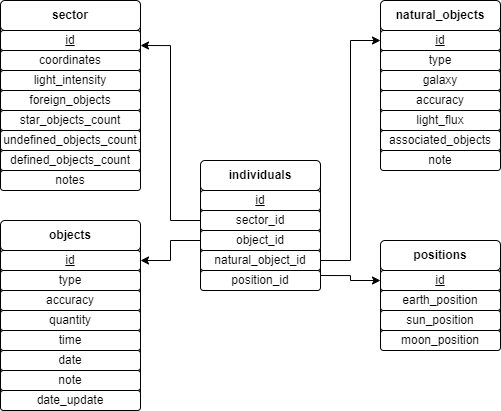

The diagram above was exported from draw.io. Its source (the exported page's mxGraphModel, read from the mxfile embedded in the PNG):
<mxGraphModel dx="432" dy="852" grid="1" gridSize="10" guides="1" tooltips="1" connect="1" arrows="1" fold="1" page="1" pageScale="1" pageWidth="1100" pageHeight="850" background="none" math="0" shadow="0">
  <root>
    <mxCell id="0" />
    <mxCell id="1" parent="0" />
    <mxCell id="3mFyxEoDsZXiB2dzhJm5-1" value="" style="group" vertex="1" connectable="0" parent="1">
      <mxGeometry x="370" y="260" width="120" height="130" as="geometry" />
    </mxCell>
    <mxCell id="3mFyxEoDsZXiB2dzhJm5-2" value="" style="rounded=1;whiteSpace=wrap;html=1;align=center;container=0;" vertex="1" parent="3mFyxEoDsZXiB2dzhJm5-1">
      <mxGeometry width="120" height="130" as="geometry" />
    </mxCell>
    <mxCell id="3mFyxEoDsZXiB2dzhJm5-3" value="&lt;b&gt;individuals&lt;/b&gt;" style="rounded=1;whiteSpace=wrap;html=1;container=0;" vertex="1" parent="3mFyxEoDsZXiB2dzhJm5-1">
      <mxGeometry width="120" height="30" as="geometry" />
    </mxCell>
    <mxCell id="3mFyxEoDsZXiB2dzhJm5-4" value="id" style="rounded=1;whiteSpace=wrap;html=1;strokeColor=default;container=0;fontStyle=4" vertex="1" parent="3mFyxEoDsZXiB2dzhJm5-1">
      <mxGeometry y="30" width="120" height="20" as="geometry" />
    </mxCell>
    <mxCell id="3mFyxEoDsZXiB2dzhJm5-5" value="sector_id" style="rounded=1;whiteSpace=wrap;html=1;strokeColor=default;container=0;" vertex="1" parent="3mFyxEoDsZXiB2dzhJm5-1">
      <mxGeometry y="50" width="120" height="20" as="geometry" />
    </mxCell>
    <mxCell id="3mFyxEoDsZXiB2dzhJm5-6" value="object_id" style="rounded=1;whiteSpace=wrap;html=1;strokeColor=default;container=0;" vertex="1" parent="3mFyxEoDsZXiB2dzhJm5-1">
      <mxGeometry y="70" width="120" height="20" as="geometry" />
    </mxCell>
    <mxCell id="3mFyxEoDsZXiB2dzhJm5-7" value="natural_object_id" style="rounded=1;whiteSpace=wrap;html=1;strokeColor=default;container=0;" vertex="1" parent="3mFyxEoDsZXiB2dzhJm5-1">
      <mxGeometry y="90" width="120" height="20" as="geometry" />
    </mxCell>
    <mxCell id="3mFyxEoDsZXiB2dzhJm5-8" value="position_id" style="rounded=1;whiteSpace=wrap;html=1;strokeColor=default;container=0;" vertex="1" parent="3mFyxEoDsZXiB2dzhJm5-1">
      <mxGeometry y="110" width="120" height="20" as="geometry" />
    </mxCell>
    <mxCell id="3mFyxEoDsZXiB2dzhJm5-42" value="" style="group" vertex="1" connectable="0" parent="1">
      <mxGeometry x="170" y="100" width="140" height="190" as="geometry" />
    </mxCell>
    <mxCell id="q8_SJSqFV7yLK0rG1PPz-1" value="" style="rounded=1;whiteSpace=wrap;html=1;align=center;" parent="3mFyxEoDsZXiB2dzhJm5-42" vertex="1">
      <mxGeometry width="140" height="190" as="geometry" />
    </mxCell>
    <mxCell id="q8_SJSqFV7yLK0rG1PPz-2" value="&lt;b&gt;sector&lt;/b&gt;" style="rounded=1;whiteSpace=wrap;html=1;" parent="3mFyxEoDsZXiB2dzhJm5-42" vertex="1">
      <mxGeometry width="140" height="30" as="geometry" />
    </mxCell>
    <mxCell id="q8_SJSqFV7yLK0rG1PPz-3" value="id" style="rounded=1;whiteSpace=wrap;html=1;strokeColor=default;fontStyle=4" parent="3mFyxEoDsZXiB2dzhJm5-42" vertex="1">
      <mxGeometry y="30" width="140" height="20" as="geometry" />
    </mxCell>
    <mxCell id="q8_SJSqFV7yLK0rG1PPz-4" value="coordinates" style="rounded=1;whiteSpace=wrap;html=1;strokeColor=default;" parent="3mFyxEoDsZXiB2dzhJm5-42" vertex="1">
      <mxGeometry y="50" width="140" height="20" as="geometry" />
    </mxCell>
    <mxCell id="q8_SJSqFV7yLK0rG1PPz-5" value="light_intensity" style="rounded=1;whiteSpace=wrap;html=1;strokeColor=default;" parent="3mFyxEoDsZXiB2dzhJm5-42" vertex="1">
      <mxGeometry y="70" width="140" height="20" as="geometry" />
    </mxCell>
    <mxCell id="q8_SJSqFV7yLK0rG1PPz-7" value="foreign_objects" style="rounded=1;whiteSpace=wrap;html=1;strokeColor=default;" parent="3mFyxEoDsZXiB2dzhJm5-42" vertex="1">
      <mxGeometry y="90" width="140" height="20" as="geometry" />
    </mxCell>
    <mxCell id="q8_SJSqFV7yLK0rG1PPz-8" value="star_objects_count" style="rounded=1;whiteSpace=wrap;html=1;strokeColor=default;" parent="3mFyxEoDsZXiB2dzhJm5-42" vertex="1">
      <mxGeometry y="110" width="140" height="20" as="geometry" />
    </mxCell>
    <mxCell id="q8_SJSqFV7yLK0rG1PPz-9" value="undefined_objects_count" style="rounded=1;whiteSpace=wrap;html=1;strokeColor=default;" parent="3mFyxEoDsZXiB2dzhJm5-42" vertex="1">
      <mxGeometry y="130" width="140" height="20" as="geometry" />
    </mxCell>
    <mxCell id="q8_SJSqFV7yLK0rG1PPz-10" value="defined_objects_count" style="rounded=1;whiteSpace=wrap;html=1;strokeColor=default;" parent="3mFyxEoDsZXiB2dzhJm5-42" vertex="1">
      <mxGeometry y="150" width="140" height="20" as="geometry" />
    </mxCell>
    <mxCell id="q8_SJSqFV7yLK0rG1PPz-11" value="notes" style="rounded=1;whiteSpace=wrap;html=1;strokeColor=default;" parent="3mFyxEoDsZXiB2dzhJm5-42" vertex="1">
      <mxGeometry y="170" width="140" height="20" as="geometry" />
    </mxCell>
    <mxCell id="3mFyxEoDsZXiB2dzhJm5-43" value="" style="group" vertex="1" connectable="0" parent="1">
      <mxGeometry x="170" y="320" width="140" height="190" as="geometry" />
    </mxCell>
    <mxCell id="3mFyxEoDsZXiB2dzhJm5-19" value="" style="rounded=1;whiteSpace=wrap;html=1;align=center;" vertex="1" parent="3mFyxEoDsZXiB2dzhJm5-43">
      <mxGeometry width="140" height="190" as="geometry" />
    </mxCell>
    <mxCell id="3mFyxEoDsZXiB2dzhJm5-20" value="&lt;b&gt;objects&lt;/b&gt;" style="rounded=1;whiteSpace=wrap;html=1;" vertex="1" parent="3mFyxEoDsZXiB2dzhJm5-43">
      <mxGeometry width="140" height="30" as="geometry" />
    </mxCell>
    <mxCell id="3mFyxEoDsZXiB2dzhJm5-21" value="id" style="rounded=1;whiteSpace=wrap;html=1;strokeColor=default;fontStyle=4" vertex="1" parent="3mFyxEoDsZXiB2dzhJm5-43">
      <mxGeometry y="30" width="140" height="20" as="geometry" />
    </mxCell>
    <mxCell id="3mFyxEoDsZXiB2dzhJm5-22" value="type" style="rounded=1;whiteSpace=wrap;html=1;strokeColor=default;" vertex="1" parent="3mFyxEoDsZXiB2dzhJm5-43">
      <mxGeometry y="50" width="140" height="20" as="geometry" />
    </mxCell>
    <mxCell id="3mFyxEoDsZXiB2dzhJm5-23" value="accuracy" style="rounded=1;whiteSpace=wrap;html=1;strokeColor=default;" vertex="1" parent="3mFyxEoDsZXiB2dzhJm5-43">
      <mxGeometry y="70" width="140" height="20" as="geometry" />
    </mxCell>
    <mxCell id="3mFyxEoDsZXiB2dzhJm5-24" value="quantity" style="rounded=1;whiteSpace=wrap;html=1;strokeColor=default;" vertex="1" parent="3mFyxEoDsZXiB2dzhJm5-43">
      <mxGeometry y="90" width="140" height="20" as="geometry" />
    </mxCell>
    <mxCell id="3mFyxEoDsZXiB2dzhJm5-25" value="time" style="rounded=1;whiteSpace=wrap;html=1;strokeColor=default;" vertex="1" parent="3mFyxEoDsZXiB2dzhJm5-43">
      <mxGeometry y="110" width="140" height="20" as="geometry" />
    </mxCell>
    <mxCell id="3mFyxEoDsZXiB2dzhJm5-26" value="date" style="rounded=1;whiteSpace=wrap;html=1;strokeColor=default;" vertex="1" parent="3mFyxEoDsZXiB2dzhJm5-43">
      <mxGeometry y="130" width="140" height="20" as="geometry" />
    </mxCell>
    <mxCell id="3mFyxEoDsZXiB2dzhJm5-27" value="note" style="rounded=1;whiteSpace=wrap;html=1;strokeColor=default;" vertex="1" parent="3mFyxEoDsZXiB2dzhJm5-43">
      <mxGeometry y="150" width="140" height="20" as="geometry" />
    </mxCell>
    <mxCell id="3mFyxEoDsZXiB2dzhJm5-28" value="date_update" style="rounded=1;whiteSpace=wrap;html=1;strokeColor=default;" vertex="1" parent="3mFyxEoDsZXiB2dzhJm5-43">
      <mxGeometry y="170" width="140" height="20" as="geometry" />
    </mxCell>
    <mxCell id="3mFyxEoDsZXiB2dzhJm5-44" value="" style="group" vertex="1" connectable="0" parent="1">
      <mxGeometry x="550" y="340" width="120" height="110" as="geometry" />
    </mxCell>
    <mxCell id="q8_SJSqFV7yLK0rG1PPz-39" value="" style="rounded=1;whiteSpace=wrap;html=1;align=center;container=0;" parent="3mFyxEoDsZXiB2dzhJm5-44" vertex="1">
      <mxGeometry width="120" height="110" as="geometry" />
    </mxCell>
    <mxCell id="q8_SJSqFV7yLK0rG1PPz-40" value="&lt;b&gt;positions&lt;/b&gt;" style="rounded=1;whiteSpace=wrap;html=1;container=0;" parent="3mFyxEoDsZXiB2dzhJm5-44" vertex="1">
      <mxGeometry width="120" height="30" as="geometry" />
    </mxCell>
    <mxCell id="q8_SJSqFV7yLK0rG1PPz-41" value="id" style="rounded=1;whiteSpace=wrap;html=1;strokeColor=default;container=0;fontStyle=4" parent="3mFyxEoDsZXiB2dzhJm5-44" vertex="1">
      <mxGeometry y="30" width="120" height="20" as="geometry" />
    </mxCell>
    <mxCell id="q8_SJSqFV7yLK0rG1PPz-42" value="earth_position" style="rounded=1;whiteSpace=wrap;html=1;strokeColor=default;container=0;" parent="3mFyxEoDsZXiB2dzhJm5-44" vertex="1">
      <mxGeometry y="50" width="120" height="20" as="geometry" />
    </mxCell>
    <mxCell id="q8_SJSqFV7yLK0rG1PPz-43" value="sun_position" style="rounded=1;whiteSpace=wrap;html=1;strokeColor=default;container=0;" parent="3mFyxEoDsZXiB2dzhJm5-44" vertex="1">
      <mxGeometry y="70" width="120" height="20" as="geometry" />
    </mxCell>
    <mxCell id="q8_SJSqFV7yLK0rG1PPz-44" value="moon_position" style="rounded=1;whiteSpace=wrap;html=1;strokeColor=default;container=0;" parent="3mFyxEoDsZXiB2dzhJm5-44" vertex="1">
      <mxGeometry y="90" width="120" height="20" as="geometry" />
    </mxCell>
    <mxCell id="3mFyxEoDsZXiB2dzhJm5-46" value="" style="group" vertex="1" connectable="0" parent="1">
      <mxGeometry x="550" y="100" width="120" height="170" as="geometry" />
    </mxCell>
    <mxCell id="3mFyxEoDsZXiB2dzhJm5-31" value="" style="rounded=1;whiteSpace=wrap;html=1;align=center;" vertex="1" parent="3mFyxEoDsZXiB2dzhJm5-46">
      <mxGeometry width="120" height="170" as="geometry" />
    </mxCell>
    <mxCell id="3mFyxEoDsZXiB2dzhJm5-32" value="&lt;b&gt;natural_objects&lt;/b&gt;" style="rounded=1;whiteSpace=wrap;html=1;" vertex="1" parent="3mFyxEoDsZXiB2dzhJm5-46">
      <mxGeometry width="120" height="30" as="geometry" />
    </mxCell>
    <mxCell id="3mFyxEoDsZXiB2dzhJm5-33" value="id" style="rounded=1;whiteSpace=wrap;html=1;strokeColor=default;fontStyle=4" vertex="1" parent="3mFyxEoDsZXiB2dzhJm5-46">
      <mxGeometry y="30" width="120" height="20" as="geometry" />
    </mxCell>
    <mxCell id="3mFyxEoDsZXiB2dzhJm5-34" value="type" style="rounded=1;whiteSpace=wrap;html=1;strokeColor=default;" vertex="1" parent="3mFyxEoDsZXiB2dzhJm5-46">
      <mxGeometry y="50" width="120" height="20" as="geometry" />
    </mxCell>
    <mxCell id="3mFyxEoDsZXiB2dzhJm5-35" value="galaxy" style="rounded=1;whiteSpace=wrap;html=1;strokeColor=default;" vertex="1" parent="3mFyxEoDsZXiB2dzhJm5-46">
      <mxGeometry y="70" width="120" height="20" as="geometry" />
    </mxCell>
    <mxCell id="3mFyxEoDsZXiB2dzhJm5-36" value="accuracy" style="rounded=1;whiteSpace=wrap;html=1;strokeColor=default;" vertex="1" parent="3mFyxEoDsZXiB2dzhJm5-46">
      <mxGeometry y="90" width="120" height="20" as="geometry" />
    </mxCell>
    <mxCell id="3mFyxEoDsZXiB2dzhJm5-37" value="light_flux" style="rounded=1;whiteSpace=wrap;html=1;strokeColor=default;" vertex="1" parent="3mFyxEoDsZXiB2dzhJm5-46">
      <mxGeometry y="110" width="120" height="20" as="geometry" />
    </mxCell>
    <mxCell id="3mFyxEoDsZXiB2dzhJm5-38" value="associated_objects" style="rounded=1;whiteSpace=wrap;html=1;strokeColor=default;" vertex="1" parent="3mFyxEoDsZXiB2dzhJm5-46">
      <mxGeometry y="130" width="120" height="20" as="geometry" />
    </mxCell>
    <mxCell id="3mFyxEoDsZXiB2dzhJm5-39" value="note" style="rounded=1;whiteSpace=wrap;html=1;strokeColor=default;" vertex="1" parent="3mFyxEoDsZXiB2dzhJm5-46">
      <mxGeometry y="150" width="120" height="20" as="geometry" />
    </mxCell>
    <mxCell id="3mFyxEoDsZXiB2dzhJm5-48" style="edgeStyle=orthogonalEdgeStyle;rounded=0;orthogonalLoop=1;jettySize=auto;html=1;exitX=0;exitY=0.5;exitDx=0;exitDy=0;entryX=1;entryY=0.75;entryDx=0;entryDy=0;" edge="1" parent="1" source="3mFyxEoDsZXiB2dzhJm5-5" target="q8_SJSqFV7yLK0rG1PPz-3">
      <mxGeometry relative="1" as="geometry" />
    </mxCell>
    <mxCell id="3mFyxEoDsZXiB2dzhJm5-49" style="edgeStyle=orthogonalEdgeStyle;rounded=0;orthogonalLoop=1;jettySize=auto;html=1;exitX=0;exitY=0.5;exitDx=0;exitDy=0;entryX=1;entryY=0.5;entryDx=0;entryDy=0;" edge="1" parent="1" source="3mFyxEoDsZXiB2dzhJm5-6" target="3mFyxEoDsZXiB2dzhJm5-21">
      <mxGeometry relative="1" as="geometry" />
    </mxCell>
    <mxCell id="3mFyxEoDsZXiB2dzhJm5-50" style="edgeStyle=orthogonalEdgeStyle;rounded=0;orthogonalLoop=1;jettySize=auto;html=1;exitX=1;exitY=0.5;exitDx=0;exitDy=0;entryX=0;entryY=0.5;entryDx=0;entryDy=0;" edge="1" parent="1" source="3mFyxEoDsZXiB2dzhJm5-7" target="3mFyxEoDsZXiB2dzhJm5-33">
      <mxGeometry relative="1" as="geometry" />
    </mxCell>
    <mxCell id="3mFyxEoDsZXiB2dzhJm5-51" style="edgeStyle=orthogonalEdgeStyle;rounded=0;orthogonalLoop=1;jettySize=auto;html=1;exitX=1;exitY=0.25;exitDx=0;exitDy=0;" edge="1" parent="1" source="3mFyxEoDsZXiB2dzhJm5-8" target="q8_SJSqFV7yLK0rG1PPz-41">
      <mxGeometry relative="1" as="geometry" />
    </mxCell>
  </root>
</mxGraphModel>